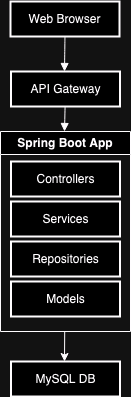

The diagram above was exported from draw.io. Its source (the exported page's mxGraphModel, read from the mxfile embedded in the PNG):
<mxGraphModel dx="1121" dy="1539" grid="1" gridSize="10" guides="1" tooltips="1" connect="1" arrows="1" fold="1" page="1" pageScale="1" pageWidth="850" pageHeight="1100" math="0" shadow="0">
  <root>
    <mxCell id="0" />
    <mxCell id="1" parent="0" />
    <mxCell id="2" value="Web Browser" style="whiteSpace=wrap;strokeWidth=2;" parent="1" vertex="1">
      <mxGeometry width="109" height="35" as="geometry" />
    </mxCell>
    <mxCell id="5" value="" style="curved=1;startArrow=none;endArrow=block;exitX=0.49969419426874284;exitY=1;" parent="1" source="2" edge="1">
      <mxGeometry relative="1" as="geometry">
        <Array as="points" />
        <mxPoint x="54" y="70" as="targetPoint" />
      </mxGeometry>
    </mxCell>
    <mxCell id="6" value="" style="curved=1;startArrow=none;endArrow=block;" parent="1" source="Bq9WM7h73eHYqsKMzA4S-6" edge="1">
      <mxGeometry relative="1" as="geometry">
        <Array as="points" />
        <mxPoint x="54.28888956705714" y="120" as="sourcePoint" />
        <mxPoint x="54" y="130" as="targetPoint" />
      </mxGeometry>
    </mxCell>
    <mxCell id="Bq9WM7h73eHYqsKMzA4S-6" value="API Gateway" style="whiteSpace=wrap;strokeWidth=2;" vertex="1" parent="1">
      <mxGeometry x="0.5" y="70" width="109" height="35" as="geometry" />
    </mxCell>
    <mxCell id="Bq9WM7h73eHYqsKMzA4S-15" value="" style="edgeStyle=orthogonalEdgeStyle;rounded=0;orthogonalLoop=1;jettySize=auto;html=1;" edge="1" parent="1">
      <mxGeometry relative="1" as="geometry">
        <mxPoint x="54.21" y="330" as="sourcePoint" />
        <mxPoint x="54" y="360" as="targetPoint" />
      </mxGeometry>
    </mxCell>
    <mxCell id="Bq9WM7h73eHYqsKMzA4S-16" value="MySQL DB" style="whiteSpace=wrap;strokeWidth=2;" vertex="1" parent="1">
      <mxGeometry x="0.5" y="360" width="109" height="35" as="geometry" />
    </mxCell>
    <mxCell id="Bq9WM7h73eHYqsKMzA4S-26" value="&lt;div&gt;Spring Boot App&lt;/div&gt;" style="swimlane;whiteSpace=wrap;html=1;" vertex="1" parent="1">
      <mxGeometry x="-10" y="130" width="130" height="200" as="geometry" />
    </mxCell>
    <mxCell id="Bq9WM7h73eHYqsKMzA4S-27" value="Services" style="whiteSpace=wrap;strokeWidth=2;" vertex="1" parent="Bq9WM7h73eHYqsKMzA4S-26">
      <mxGeometry x="10.5" y="70" width="109" height="35" as="geometry" />
    </mxCell>
    <mxCell id="Bq9WM7h73eHYqsKMzA4S-28" value="Repositories" style="whiteSpace=wrap;strokeWidth=2;" vertex="1" parent="Bq9WM7h73eHYqsKMzA4S-26">
      <mxGeometry x="10.5" y="110" width="109" height="35" as="geometry" />
    </mxCell>
    <mxCell id="Bq9WM7h73eHYqsKMzA4S-29" value="Models" style="whiteSpace=wrap;strokeWidth=2;" vertex="1" parent="Bq9WM7h73eHYqsKMzA4S-26">
      <mxGeometry x="10.5" y="150" width="109" height="35" as="geometry" />
    </mxCell>
    <mxCell id="Bq9WM7h73eHYqsKMzA4S-30" value="Controllers" style="whiteSpace=wrap;strokeWidth=2;" vertex="1" parent="Bq9WM7h73eHYqsKMzA4S-26">
      <mxGeometry x="10.5" y="30" width="109" height="35" as="geometry" />
    </mxCell>
  </root>
</mxGraphModel>